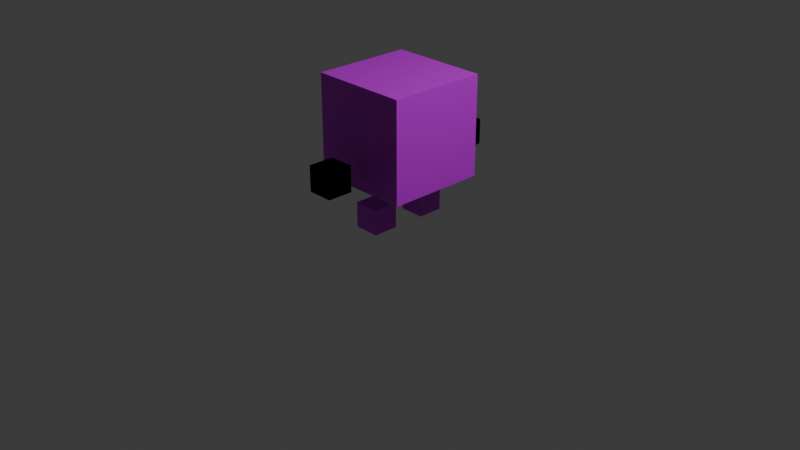 # Source: playerTest.blend  (saved by Blender 4.3.34; exported with 4.5.12 LTS)
import bpy
from mathutils import Matrix  # noqa: F401  (used for matrix-valued properties, if any)

bpy.ops.wm.read_factory_settings(use_empty=True)
scene = bpy.context.scene
scene.name = 'Scene'

# ---- collections
col_collection = bpy.data.collections.new('Collection'); scene.collection.children.link(col_collection)

# ---- materials (node trees are filled in below, after node groups)
mat_x = bpy.data.materials.new('マテリアル')

# ---- material node trees
mat_x.use_nodes = True; mat_x.node_tree.nodes.clear()
_N = mat_x.node_tree.nodes; _L = mat_x.node_tree.links
n0 = _N.new('ShaderNodeBsdfPrincipled'); n0.name = 'プリンシプルBSDF'; n0.location = (10, 300)
n0.inputs[0].default_value = (0.6187, 0.0, 0.8004, 1.0)
n1 = _N.new('ShaderNodeOutputMaterial'); n1.name = 'マテリアル出力'; n1.location = (300, 300)
_L.new(n0.outputs[0], n1.inputs[0])
n1.is_active_output = True

# ---- world
world_world = bpy.data.worlds.new('World'); scene.world = world_world
world_world.use_nodes = True; world_world.node_tree.nodes.clear()
_N = world_world.node_tree.nodes; _L = world_world.node_tree.links
n0 = _N.new('ShaderNodeOutputWorld'); n0.name = 'World Output'; n0.location = (300, 300)
n1 = _N.new('ShaderNodeBackground'); n1.name = 'Background'; n1.location = (10, 300)
n1.inputs[0].default_value = (0.05088, 0.05088, 0.05088, 1.0)
_L.new(n1.outputs[0], n0.inputs[0])
n0.is_active_output = True
world_world.color = (0.05088, 0.05088, 0.05088)
world_world.sun_shadow_jitter_overblur = 0.0

# ---- cameras
cam_camera = bpy.data.cameras.new('Camera')
cam_camera.clip_end = 100.0
cam_camera.ortho_scale = 7.314

# ---- lights
light_light = bpy.data.lights.new('Light', 'POINT')
light_light.energy = 1000.0
light_light.shadow_soft_size = 0.1

# ---- meshes
me_x = bpy.data.meshes.new('立方体')
me_x.from_pydata([(-0.5277, -0.5277, 0.4864), (-0.5277, -0.5277, 1.542), (-0.5277, 0.5277, 0.4864), (-0.5277, 0.5277, 1.542), (0.5277, -0.5277, 0.4864), (0.5277, -0.5277, 1.542), (0.5277, 0.5277, 0.4864), (0.5277, 0.5277, 1.542)], [], [(0, 1, 3, 2), (2, 3, 7, 6), (6, 7, 5, 4), (4, 5, 1, 0), (2, 6, 4, 0), (7, 3, 1, 5)])
_uv = me_x.uv_layers.new(name='UVマップ')
_uv.uv.foreach_set('vector', [0.375, 0.0, 0.625, 0.0, 0.625, 0.25, 0.375, 0.25, 0.375, 0.25, 0.625, 0.25, 0.625, 0.5, 0.375, 0.5, 0.375, 0.5, 0.625, 0.5, 0.625, 0.75, 0.375, 0.75, 0.375, 0.75, 0.625, 0.75, 0.625, 1.0, 0.375, 1.0, 0.125, 0.5, 0.375, 0.5, 0.375, 0.75, 0.125, 0.75, 0.625, 0.5, 0.875, 0.5, 0.875, 0.75, 0.625, 0.75])
me_x.materials.append(mat_x)
me_x.update()
me_001 = bpy.data.meshes.new('立方体.001')
me_001.from_pydata([(-1.0, -3.273, 0.09907), (-1.0, -3.273, 2.099), (-1.0, -1.273, 0.09907), (-1.0, -1.273, 2.099), (1.0, -3.273, 0.09907), (1.0, -3.273, 2.099), (1.0, -1.273, 0.09907), (1.0, -1.273, 2.099)], [], [(0, 1, 3, 2), (2, 3, 7, 6), (6, 7, 5, 4), (4, 5, 1, 0), (2, 6, 4, 0), (7, 3, 1, 5)])
_uv = me_001.uv_layers.new(name='UVマップ')
_uv.uv.foreach_set('vector', [0.375, 0.0, 0.625, 0.0, 0.625, 0.25, 0.375, 0.25, 0.375, 0.25, 0.625, 0.25, 0.625, 0.5, 0.375, 0.5, 0.375, 0.5, 0.625, 0.5, 0.625, 0.75, 0.375, 0.75, 0.375, 0.75, 0.625, 0.75, 0.625, 1.0, 0.375, 1.0, 0.125, 0.5, 0.375, 0.5, 0.375, 0.75, 0.125, 0.75, 0.625, 0.5, 0.875, 0.5, 0.875, 0.75, 0.625, 0.75])
me_001.materials.append(mat_x)
me_001.update()
me_002 = bpy.data.meshes.new('立方体.002')
me_002.from_pydata([(-1.0, -7.505, 4.264), (-1.0, -7.505, 6.264), (-1.0, -5.505, 4.264), (-1.0, -5.505, 6.264), (1.0, -7.505, 4.264), (1.0, -7.505, 6.264), (1.0, -5.505, 4.264), (1.0, -5.505, 6.264)], [], [(0, 1, 3, 2), (2, 3, 7, 6), (6, 7, 5, 4), (4, 5, 1, 0), (2, 6, 4, 0), (7, 3, 1, 5)])
_uv = me_002.uv_layers.new(name='UVマップ')
_uv.uv.foreach_set('vector', [0.375, 0.0, 0.625, 0.0, 0.625, 0.25, 0.375, 0.25, 0.375, 0.25, 0.625, 0.25, 0.625, 0.5, 0.375, 0.5, 0.375, 0.5, 0.625, 0.5, 0.625, 0.75, 0.375, 0.75, 0.375, 0.75, 0.625, 0.75, 0.625, 1.0, 0.375, 1.0, 0.125, 0.5, 0.375, 0.5, 0.375, 0.75, 0.125, 0.75, 0.625, 0.5, 0.875, 0.5, 0.875, 0.75, 0.625, 0.75])
me_002.update()
me_003 = bpy.data.meshes.new('立方体.003')
me_003.from_pydata([(-1.0, -7.505, 4.264), (-1.0, -7.505, 6.264), (-1.0, -5.505, 4.264), (-1.0, -5.505, 6.264), (1.0, -7.505, 4.264), (1.0, -7.505, 6.264), (1.0, -5.505, 4.264), (1.0, -5.505, 6.264)], [], [(0, 1, 3, 2), (2, 3, 7, 6), (6, 7, 5, 4), (4, 5, 1, 0), (2, 6, 4, 0), (7, 3, 1, 5)])
_uv = me_003.uv_layers.new(name='UVマップ')
_uv.uv.foreach_set('vector', [0.375, 0.0, 0.625, 0.0, 0.625, 0.25, 0.375, 0.25, 0.375, 0.25, 0.625, 0.25, 0.625, 0.5, 0.375, 0.5, 0.375, 0.5, 0.625, 0.5, 0.625, 0.75, 0.375, 0.75, 0.375, 0.75, 0.625, 0.75, 0.625, 1.0, 0.375, 1.0, 0.125, 0.5, 0.375, 0.5, 0.375, 0.75, 0.125, 0.75, 0.625, 0.5, 0.875, 0.5, 0.875, 0.75, 0.625, 0.75])
me_003.materials.append(mat_x)
me_003.update()
me_x_1 = bpy.data.meshes.new('円錐')
me_x_1.from_pydata([(-0.4422, 0.2105, 0.739), (-0.4417, 0.2064, 0.7801), (-0.4412, 0.1945, 0.8195), (-0.4408, 0.175, 0.8559), (-0.4404, 0.1488, 0.8878), (-0.4401, 0.1169, 0.914), (-0.4399, 0.08055, 0.9334), (-0.4397, 0.04106, 0.9454), (-0.4397, 1.262e-08, 0.9495), (-0.4397, -0.04106, 0.9454), (-0.4399, -0.08055, 0.9334), (-0.4401, -0.1169, 0.914), (-0.4404, -0.1488, 0.8878), (-0.4408, -0.175, 0.8559), (-0.4412, -0.1945, 0.8195), (-0.4417, -0.2064, 0.7801), (-0.4422, -0.2105, 0.739), (-0.4427, -0.2064, 0.6979), (-0.4432, -0.1945, 0.6584), (-0.4436, -0.175, 0.6221), (-0.444, -0.1488, 0.5902), (-0.4443, -0.1169, 0.564), (-0.4446, -0.08055, 0.5445), (-0.4447, -0.04106, 0.5326), (-0.4448, 1.262e-08, 0.5285), (-0.4447, 0.04106, 0.5326), (-0.4446, 0.08055, 0.5445), (-0.4443, 0.1169, 0.564), (-0.444, 0.1488, 0.5902), (-0.4436, 0.175, 0.6221), (-0.4432, 0.1945, 0.6584), (-0.4427, 0.2064, 0.6979), (-0.8632, 1.262e-08, 0.7441)], [], [(0, 32, 1), (1, 32, 2), (2, 32, 3), (3, 32, 4), (4, 32, 5), (5, 32, 6), (6, 32, 7), (7, 32, 8), (8, 32, 9), (9, 32, 10), (10, 32, 11), (11, 32, 12), (12, 32, 13), (13, 32, 14), (14, 32, 15), (15, 32, 16), (16, 32, 17), (17, 32, 18), (18, 32, 19), (19, 32, 20), (20, 32, 21), (21, 32, 22), (22, 32, 23), (23, 32, 24), (24, 32, 25), (25, 32, 26), (26, 32, 27), (27, 32, 28), (28, 32, 29), (29, 32, 30), (0, 1, 2, 3, 4, 5, 6, 7, 8, 9, 10, 11, 12, 13, 14, 15, 16, 17, 18, 19, 20, 21, 22, 23, 24, 25, 26, 27, 28, 29, 30, 31), (30, 32, 31), (31, 32, 0)])
_uv = me_x_1.uv_layers.new(name='UVマップ')
_uv.uv.foreach_set('vector', [0.25, 0.49, 0.25, 0.25, 0.2968, 0.4854, 0.2968, 0.4854, 0.25, 0.25, 0.3418, 0.4717, 0.3418, 0.4717, 0.25, 0.25, 0.3833, 0.4496, 0.3833, 0.4496, 0.25, 0.25, 0.4197, 0.4197, 0.4197, 0.4197, 0.25, 0.25, 0.4496, 0.3833, 0.4496, 0.3833, 0.25, 0.25, 0.4717, 0.3418, 0.4717, 0.3418, 0.25, 0.25, 0.4854, 0.2968, 0.4854, 0.2968, 0.25, 0.25, 0.49, 0.25, 0.49, 0.25, 0.25, 0.25, 0.4854, 0.2032, 0.4854, 0.2032, 0.25, 0.25, 0.4717, 0.1582, 0.4717, 0.1582, 0.25, 0.25, 0.4496, 0.1167, 0.4496, 0.1167, 0.25, 0.25, 0.4197, 0.08029, 0.4197, 0.08029, 0.25, 0.25, 0.3833, 0.05045, 0.3833, 0.05045, 0.25, 0.25, 0.3418, 0.02827, 0.3418, 0.02827, 0.25, 0.25, 0.2968, 0.01461, 0.2968, 0.01461, 0.25, 0.25, 0.25, 0.01, 0.25, 0.01, 0.25, 0.25, 0.2032, 0.01461, 0.2032, 0.01461, 0.25, 0.25, 0.1582, 0.02827, 0.1582, 0.02827, 0.25, 0.25, 0.1167, 0.05045, 0.1167, 0.05045, 0.25, 0.25, 0.08029, 0.08029, 0.08029, 0.08029, 0.25, 0.25, 0.05045, 0.1167, 0.05045, 0.1167, 0.25, 0.25, 0.02827, 0.1582, 0.02827, 0.1582, 0.25, 0.25, 0.01461, 0.2032, 0.01461, 0.2032, 0.25, 0.25, 0.01, 0.25, 0.01, 0.25, 0.25, 0.25, 0.01461, 0.2968, 0.01461, 0.2968, 0.25, 0.25, 0.02827, 0.3418, 0.02827, 0.3418, 0.25, 0.25, 0.05045, 0.3833, 0.05045, 0.3833, 0.25, 0.25, 0.08029, 0.4197, 0.08029, 0.4197, 0.25, 0.25, 0.1167, 0.4496, 0.1167, 0.4496, 0.25, 0.25, 0.1582, 0.4717, 0.75, 0.49, 0.7968, 0.4854, 0.8418, 0.4717, 0.8833, 0.4496, 0.9197, 0.4197, 0.9496, 0.3833, 0.9717, 0.3418, 0.9854, 0.2968, 0.99, 0.25, 0.9854, 0.2032, 0.9717, 0.1582, 0.9496, 0.1167, 0.9197, 0.08029, 0.8833, 0.05045, 0.8418, 0.02827, 0.7968, 0.01461, 0.75, 0.01, 0.7032, 0.01461, 0.6582, 0.02827, 0.6167, 0.05045, 0.5803, 0.08029, 0.5504, 0.1167, 0.5283, 0.1582, 0.5146, 0.2032, 0.51, 0.25, 0.5146, 0.2968, 0.5283, 0.3418, 0.5504, 0.3833, 0.5803, 0.4197, 0.6167, 0.4496, 0.6582, 0.4717, 0.7032, 0.4854, 0.1582, 0.4717, 0.25, 0.25, 0.2032, 0.4854, 0.2032, 0.4854, 0.25, 0.25, 0.25, 0.49])
me_x_1.materials.append(mat_x)
me_x_1.update()

# ---- objects
ob_light = bpy.data.objects.new('Light', light_light)
ob_camera = bpy.data.objects.new('Camera', cam_camera)
ob_x = bpy.data.objects.new('立方体', me_x)
ob_001 = bpy.data.objects.new('立方体.001', me_001)
ob_002 = bpy.data.objects.new('立方体.002', me_002)
ob_003 = bpy.data.objects.new('立方体.003', me_003)
ob_x_1 = bpy.data.objects.new('円錐', me_x_1)

# ---- transforms, parenting, visibility, modifiers, constraints
ob_light.location = (4.076, 1.005, 5.904)
ob_light.rotation_euler = (0.6503, 0.05522, 1.866)
ob_light.lock_rotations_4d = False
ob_light.empty_display_type = 'ARROWS'
ob_light.color = (0.0, 0.0, 0.0, 0.0)
ob_light.lineart.crease_threshold = 0.0
ob_camera.location = (7.359, -6.926, 4.958)
ob_camera.rotation_euler = (1.109, 0.0, 0.8149)
ob_camera.lock_rotations_4d = False
ob_camera.empty_display_type = 'ARROWS'
ob_camera.color = (0.0, 0.0, 0.0, 0.0)
ob_camera.display_type = 'WIRE'
ob_camera.lineart.crease_threshold = 0.0
ob_x.location = (0.0, 0.0, 0.0)
ob_001.location = (0.0, 0.0, 0.0)
ob_001.scale = (0.1354, 0.1354, 0.1354)
_m = ob_001.modifiers.new('ミラー', 'MIRROR')
_m.use_axis = (False, True, False)
ob_002.location = (0.0, 0.0, 0.0)
ob_002.scale = (0.1354, 0.1354, 0.1354)
_m = ob_002.modifiers.new('ミラー', 'MIRROR')
_m.use_axis = (False, True, False)
ob_003.location = (0.0, 0.0, 0.0)
ob_003.scale = (0.1354, 0.1354, 0.1354)
_m = ob_003.modifiers.new('ミラー', 'MIRROR')
_m.use_axis = (False, True, False)
ob_x_1.location = (0.0, 0.0, 0.0)

# ---- collection membership
col_collection.objects.link(ob_light)
col_collection.objects.link(ob_camera)
col_collection.objects.link(ob_x)
col_collection.objects.link(ob_001)
col_collection.objects.link(ob_002)
col_collection.objects.link(ob_003)
col_collection.objects.link(ob_x_1)

# ---- scene / render settings (as saved in the file)
scene.camera = ob_camera
scene.frame_start = 1; scene.frame_end = 250; scene.frame_set(1)
scene.render.engine = 'BLENDER_EEVEE_NEXT'
bpy.context.view_layer.update()

